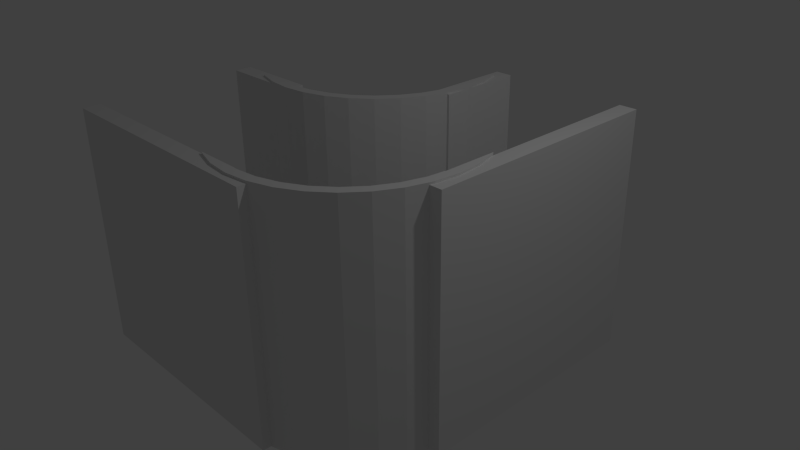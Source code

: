 # Source: curve.blend  (saved by Blender 2.75.0; exported with 4.5.12 LTS)
import bpy
from mathutils import Matrix  # noqa: F401  (used for matrix-valued properties, if any)

bpy.ops.wm.read_factory_settings(use_empty=True)
scene = bpy.context.scene
scene.name = 'Scene'

# ---- collections
col_collection_1 = bpy.data.collections.new('Collection 1'); scene.collection.children.link(col_collection_1)

# ---- world
world_world = bpy.data.worlds.new('World'); scene.world = world_world
world_world.color = (0.05088, 0.05088, 0.05088)
world_world.use_sun_shadow = False
world_world.sun_shadow_jitter_overblur = 0.0
world_world.cycles.sampling_method = 'MANUAL'
world_world.cycles.sample_map_resolution = 256

# ---- cameras
cam_camera = bpy.data.cameras.new('Camera')
cam_camera.clip_end = 100.0
cam_camera.lens = 35.0
cam_camera.sensor_width = 32.0
cam_camera.sensor_height = 18.0
cam_camera.ortho_scale = 7.314
cam_camera.dof.focus_distance = 0.0
cam_camera.dof.aperture_fstop = 128.0

# ---- lights
light_lamp = bpy.data.lights.new('Lamp', 'POINT')
light_lamp.transmission_factor = 0.0
light_lamp.cutoff_distance = 30.0
light_lamp.energy = 100.0
light_lamp.shadow_buffer_clip_start = 1.001
light_lamp.shadow_soft_size = 0.1
light_lamp.shadow_maximum_resolution = 0.006
light_lamp.use_absolute_resolution = True
light_lamp.cycles.use_multiple_importance_sampling = False

# ---- meshes
me_cube_005 = bpy.data.meshes.new('Cube.005')
me_cube_005.from_pydata([(-1.0, -1.0, -1.0), (-1.0, -1.0, 1.0), (-1.0, 1.0, -1.0), (-1.0, 1.0, 1.0), (1.0, -1.0, -1.0), (1.0, -1.0, 1.0), (1.0, 1.0, -1.0), (1.0, 1.0, 1.0)], [], [(1, 3, 2, 0), (3, 7, 6, 2), (7, 5, 4, 6), (5, 1, 0, 4), (0, 2, 6, 4), (5, 7, 3, 1)])
me_cube_005.use_remesh_preserve_volume = False
me_cube_005.use_remesh_preserve_attributes = False
me_cube_005.use_mirror_vertex_groups = False
me_cube_005.update()
me_cube_004 = bpy.data.meshes.new('Cube.004')
me_cube_004.from_pydata([(-1.0, -1.0, -1.0), (-1.0, -1.0, 1.0), (-1.0, 1.0, -1.0), (-1.0, 1.0, 1.0), (1.0, -1.0, -1.0), (1.0, -1.0, 1.0), (1.0, 1.0, -1.0), (1.0, 1.0, 1.0)], [], [(1, 3, 2, 0), (3, 7, 6, 2), (7, 5, 4, 6), (5, 1, 0, 4), (0, 2, 6, 4), (5, 7, 3, 1)])
me_cube_004.use_remesh_preserve_volume = False
me_cube_004.use_remesh_preserve_attributes = False
me_cube_004.use_mirror_vertex_groups = False
me_cube_004.update()
me_cube_003 = bpy.data.meshes.new('Cube.003')
me_cube_003.from_pydata([(-1.0, -1.0, -1.0), (-1.0, -1.0, 1.0), (-1.0, 1.0, -1.0), (-1.0, 1.0, 1.0), (1.0, -1.0, -1.0), (1.0, -1.0, 1.0), (1.0, 1.0, -1.0), (1.0, 1.0, 1.0)], [], [(1, 3, 2, 0), (3, 7, 6, 2), (7, 5, 4, 6), (5, 1, 0, 4), (0, 2, 6, 4), (5, 7, 3, 1)])
me_cube_003.use_remesh_preserve_volume = False
me_cube_003.use_remesh_preserve_attributes = False
me_cube_003.use_mirror_vertex_groups = False
me_cube_003.update()
me_cube_002 = bpy.data.meshes.new('Cube.002')
me_cube_002.from_pydata([(-1.0, -1.0, -1.0), (-1.0, -1.0, 1.0), (-1.0, 1.0, -1.0), (-1.0, 1.0, 1.0), (1.0, -1.0, -1.0), (1.0, -1.0, 1.0), (1.0, 1.0, -1.0), (1.0, 1.0, 1.0)], [], [(1, 3, 2, 0), (3, 7, 6, 2), (7, 5, 4, 6), (5, 1, 0, 4), (0, 2, 6, 4), (5, 7, 3, 1)])
me_cube_002.use_remesh_preserve_volume = False
me_cube_002.use_remesh_preserve_attributes = False
me_cube_002.use_mirror_vertex_groups = False
me_cube_002.update()
me_cylinder_001 = bpy.data.meshes.new('Cylinder.001')
me_cylinder_001.from_pydata([(0.9194, 0.391, 1.0), (0.9239, 0.3827, 1.0), (0.9239, 0.3827, -1.0), (0.9194, 0.391, -1.0), (0.9194, 0.3808, 1.0), (0.9808, 0.1951, 1.0), (0.9808, 0.1951, -1.0), (0.9194, 0.3808, -1.0), (0.9194, 0.1829, 1.0), (0.9194, 0.1829, -1.0), (1.0, 7.55e-08, 1.0), (1.0, 7.55e-08, -1.0), (0.9194, 7.55e-08, 1.0), (0.9194, 7.55e-08, -1.0), (0.9808, -0.1951, 1.0), (0.9808, -0.1951, -1.0), (0.9194, -0.04265, 1.0), (0.9148, -0.04265, 1.0), (0.9013, -0.1793, 1.0), (0.9013, -0.1793, -1.0), (0.9148, -0.04265, -1.0), (0.9194, -0.04265, -1.0), (0.9239, -0.3827, 1.0), (0.9239, -0.3827, -1.0), (0.849, -0.3517, 1.0), (0.849, -0.3517, -1.0), (0.8315, -0.5556, 1.0), (0.8315, -0.5556, -1.0), (0.7641, -0.5106, 1.0), (0.7641, -0.5106, -1.0), (0.7071, -0.7071, 1.0), (0.7071, -0.7071, -1.0), (0.6498, -0.6498, 1.0), (0.6498, -0.6498, -1.0), (0.5556, -0.8315, 1.0), (0.5556, -0.8315, -1.0), (0.5106, -0.7641, 1.0), (0.5106, -0.7641, -1.0), (0.3827, -0.9239, 1.0), (0.3827, -0.9239, -1.0), (0.3517, -0.849, 1.0), (0.3517, -0.849, -1.0), (0.1951, -0.9808, 1.0), (0.1951, -0.9808, -1.0), (0.1793, -0.9013, 1.0), (0.1793, -0.9013, -1.0), (-3.258e-07, -1.0, 1.0), (-3.258e-07, -1.0, -1.0), (-3.258e-07, -0.919, 1.0), (-3.258e-07, -0.919, -1.0), (-0.1951, -0.9808, 1.0), (-0.1951, -0.9808, -1.0), (-0.1822, -0.9158, 1.0), (-0.03269, -0.9158, 1.0), (-0.03269, -0.9158, -1.0), (-0.1822, -0.9158, -1.0), (-0.3827, -0.9239, 1.0), (-0.3827, -0.9239, -1.0), (-0.3793, -0.9158, -1.0), (-0.3978, -0.9158, -1.0), (-0.3978, -0.9158, 1.0), (-0.3793, -0.9158, 1.0)], [], [(0, 1, 2, 3), (4, 1, 0), (2, 1, 5, 6), (3, 2, 7), (8, 5, 1, 4), (7, 2, 6, 9), (6, 5, 10, 11), (12, 10, 5, 8), (9, 6, 11, 13), (11, 10, 14, 15), (14, 10, 12, 16, 17, 18), (11, 15, 19, 20, 21, 13), (15, 14, 22, 23), (22, 14, 18, 24), (20, 19, 18, 17), (15, 23, 25, 19), (23, 22, 26, 27), (26, 22, 24, 28), (25, 24, 18, 19), (23, 27, 29, 25), (27, 26, 30, 31), (30, 26, 28, 32), (29, 28, 24, 25), (27, 31, 33, 29), (31, 30, 34, 35), (34, 30, 32, 36), (33, 32, 28, 29), (31, 35, 37, 33), (35, 34, 38, 39), (38, 34, 36, 40), (37, 36, 32, 33), (35, 39, 41, 37), (39, 38, 42, 43), (42, 38, 40, 44), (41, 40, 36, 37), (39, 43, 45, 41), (43, 42, 46, 47), (46, 42, 44, 48), (45, 44, 40, 41), (43, 47, 49, 45), (47, 46, 50, 51), (52, 50, 46, 48, 53), (49, 48, 44, 45), (54, 49, 47, 51, 55), (51, 50, 56, 57), (52, 53, 54, 55, 58, 59, 60, 61), (61, 56, 50, 52), (53, 48, 49, 54), (55, 51, 57, 58), (59, 57, 56, 60), (58, 57, 59), (60, 56, 61), (16, 12, 8, 4, 0, 3, 7, 9, 13, 21), (21, 20, 17, 16)])
me_cylinder_001.use_remesh_preserve_volume = False
me_cylinder_001.use_remesh_preserve_attributes = False
me_cylinder_001.use_mirror_vertex_groups = False
me_cylinder_001.update()
me_cylinder = bpy.data.meshes.new('Cylinder')
me_cylinder.from_pydata([(0.9194, 0.391, 1.0), (0.9239, 0.3827, 1.0), (0.9239, 0.3827, -1.0), (0.9194, 0.391, -1.0), (0.9194, 0.3808, 1.0), (0.9808, 0.1951, 1.0), (0.9808, 0.1951, -1.0), (0.9194, 0.3808, -1.0), (0.9194, 0.1829, 1.0), (0.9194, 0.1829, -1.0), (1.0, 7.55e-08, 1.0), (1.0, 7.55e-08, -1.0), (0.9194, 7.55e-08, 1.0), (0.9194, 7.55e-08, -1.0), (0.9808, -0.1951, 1.0), (0.9808, -0.1951, -1.0), (0.9194, -0.04265, 1.0), (0.9148, -0.04265, 1.0), (0.9013, -0.1793, 1.0), (0.9013, -0.1793, -1.0), (0.9148, -0.04265, -1.0), (0.9194, -0.04265, -1.0), (0.9239, -0.3827, 1.0), (0.9239, -0.3827, -1.0), (0.849, -0.3517, 1.0), (0.849, -0.3517, -1.0), (0.8315, -0.5556, 1.0), (0.8315, -0.5556, -1.0), (0.7641, -0.5106, 1.0), (0.7641, -0.5106, -1.0), (0.7071, -0.7071, 1.0), (0.7071, -0.7071, -1.0), (0.6498, -0.6498, 1.0), (0.6498, -0.6498, -1.0), (0.5556, -0.8315, 1.0), (0.5556, -0.8315, -1.0), (0.5106, -0.7641, 1.0), (0.5106, -0.7641, -1.0), (0.3827, -0.9239, 1.0), (0.3827, -0.9239, -1.0), (0.3517, -0.849, 1.0), (0.3517, -0.849, -1.0), (0.1951, -0.9808, 1.0), (0.1951, -0.9808, -1.0), (0.1793, -0.9013, 1.0), (0.1793, -0.9013, -1.0), (-3.258e-07, -1.0, 1.0), (-3.258e-07, -1.0, -1.0), (-3.258e-07, -0.919, 1.0), (-3.258e-07, -0.919, -1.0), (-0.1951, -0.9808, 1.0), (-0.1951, -0.9808, -1.0), (-0.1822, -0.9158, 1.0), (-0.03269, -0.9158, 1.0), (-0.03269, -0.9158, -1.0), (-0.1822, -0.9158, -1.0), (-0.3827, -0.9239, 1.0), (-0.3827, -0.9239, -1.0), (-0.3793, -0.9158, -1.0), (-0.3978, -0.9158, -1.0), (-0.3978, -0.9158, 1.0), (-0.3793, -0.9158, 1.0)], [], [(0, 1, 2, 3), (4, 1, 0), (2, 1, 5, 6), (3, 2, 7), (8, 5, 1, 4), (7, 2, 6, 9), (6, 5, 10, 11), (12, 10, 5, 8), (9, 6, 11, 13), (11, 10, 14, 15), (14, 10, 12, 16, 17, 18), (11, 15, 19, 20, 21, 13), (15, 14, 22, 23), (22, 14, 18, 24), (20, 19, 18, 17), (15, 23, 25, 19), (23, 22, 26, 27), (26, 22, 24, 28), (25, 24, 18, 19), (23, 27, 29, 25), (27, 26, 30, 31), (30, 26, 28, 32), (29, 28, 24, 25), (27, 31, 33, 29), (31, 30, 34, 35), (34, 30, 32, 36), (33, 32, 28, 29), (31, 35, 37, 33), (35, 34, 38, 39), (38, 34, 36, 40), (37, 36, 32, 33), (35, 39, 41, 37), (39, 38, 42, 43), (42, 38, 40, 44), (41, 40, 36, 37), (39, 43, 45, 41), (43, 42, 46, 47), (46, 42, 44, 48), (45, 44, 40, 41), (43, 47, 49, 45), (47, 46, 50, 51), (52, 50, 46, 48, 53), (49, 48, 44, 45), (54, 49, 47, 51, 55), (51, 50, 56, 57), (52, 53, 54, 55, 58, 59, 60, 61), (61, 56, 50, 52), (53, 48, 49, 54), (55, 51, 57, 58), (59, 57, 56, 60), (58, 57, 59), (60, 56, 61), (16, 12, 8, 4, 0, 3, 7, 9, 13, 21), (21, 20, 17, 16)])
me_cylinder.use_remesh_preserve_volume = False
me_cylinder.use_remesh_preserve_attributes = False
me_cylinder.use_mirror_vertex_groups = False
me_cylinder.update()

# ---- objects
ob_cube_003 = bpy.data.objects.new('Cube.003', me_cube_005)
ob_cube_002 = bpy.data.objects.new('Cube.002', me_cube_004)
ob_cube_001 = bpy.data.objects.new('Cube.001', me_cube_003)
ob_cube = bpy.data.objects.new('Cube', me_cube_002)
ob_cylinder_001 = bpy.data.objects.new('Cylinder.001', me_cylinder_001)
ob_cylinder = bpy.data.objects.new('Cylinder', me_cylinder)
ob_lamp = bpy.data.objects.new('Lamp', light_lamp)
ob_camera = bpy.data.objects.new('Camera', cam_camera)

# ---- transforms, parenting, visibility, modifiers, constraints
ob_cube_003.location = (-2.547, 0.339, -0.006872)
ob_cube_003.rotation_euler = (0.0, -0.0, 3.142)
ob_cube_003.scale = (0.6236, 0.1239, 1.729)
ob_cube_003.lineart.crease_threshold = 0.0
ob_cube_002.location = (-0.3223, 2.194, -0.006872)
ob_cube_002.rotation_euler = (0.0, -0.0, 1.571)
ob_cube_002.scale = (0.6236, 0.1239, 1.729)
ob_cube_002.lineart.crease_threshold = 0.0
ob_cube_001.location = (1.749, 1.052, -0.006872)
ob_cube_001.rotation_euler = (0.0, -0.0, 1.571)
ob_cube_001.scale = (1.749, 0.1239, 1.729)
ob_cube_001.lineart.crease_threshold = 0.0
ob_cube.location = (-1.403, -2.016, -0.006872)
ob_cube.scale = (1.749, 0.1239, 1.729)
ob_cube.lineart.crease_threshold = 0.0
ob_cylinder_001.location = (-1.944, 1.936, 0.0)
ob_cylinder_001.scale = (1.751, 1.751, 1.751)
ob_cylinder_001.lineart.crease_threshold = 0.0
ob_cylinder.location = (0.0, -0.295, 0.0)
ob_cylinder.scale = (1.751, 1.751, 1.751)
ob_cylinder.lineart.crease_threshold = 0.0
ob_lamp.location = (4.076, 1.005, 5.904)
ob_lamp.rotation_euler = (0.6503, 0.05522, 1.866)
ob_lamp.lock_rotations_4d = False
ob_lamp.empty_display_type = 'ARROWS'
ob_lamp.color = (0.0, 0.0, 0.0, 0.0)
ob_lamp.lineart.crease_threshold = 0.0
ob_camera.location = (7.481, -6.508, 5.344)
ob_camera.rotation_euler = (1.109, 0.01082, 0.8149)
ob_camera.lock_rotations_4d = False
ob_camera.empty_display_type = 'ARROWS'
ob_camera.color = (0.0, 0.0, 0.0, 0.0)
ob_camera.display_type = 'WIRE'
ob_camera.lineart.crease_threshold = 0.0

# ---- collection membership
col_collection_1.objects.link(ob_cube_003)
col_collection_1.objects.link(ob_cube_002)
col_collection_1.objects.link(ob_cube_001)
col_collection_1.objects.link(ob_cube)
col_collection_1.objects.link(ob_cylinder_001)
col_collection_1.objects.link(ob_cylinder)
col_collection_1.objects.link(ob_lamp)
col_collection_1.objects.link(ob_camera)

# ---- scene / render settings (as saved in the file)
scene.camera = ob_camera
scene.frame_start = 1; scene.frame_end = 250; scene.frame_set(1)
scene.render.engine = 'BLENDER_EEVEE_NEXT'
scene.render.resolution_percentage = 50
scene.render.dither_intensity = 0.0
scene.cycles.use_denoising = False
scene.cycles.samples = 10
scene.cycles.sampling_pattern = 'TABULATED_SOBOL'
scene.cycles.light_sampling_threshold = 0.0
scene.cycles.use_adaptive_sampling = False
scene.cycles.use_light_tree = False
scene.cycles.blur_glossy = 0.0
scene.cycles.pixel_filter_type = 'GAUSSIAN'
scene.cycles.sample_clamp_indirect = 0.0
scene.view_settings.view_transform = 'Standard'
bpy.context.view_layer.update()
